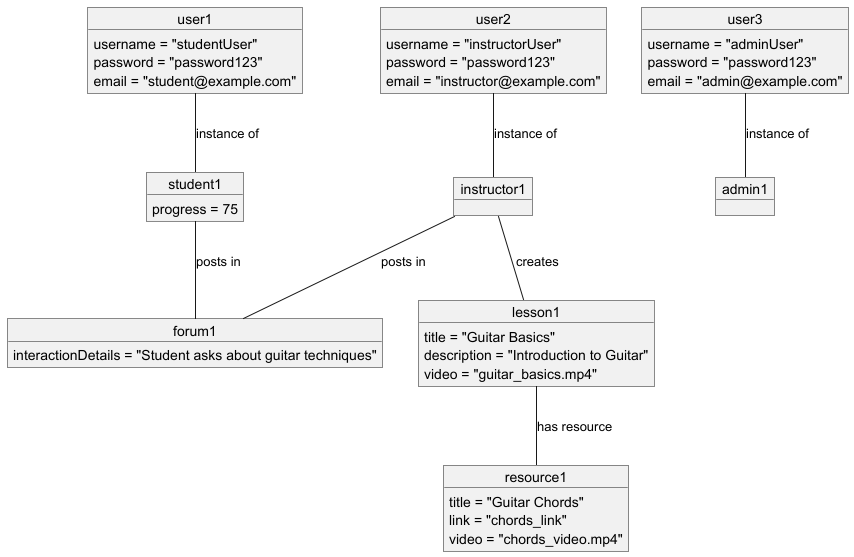

The diagram above was rendered by PlantUML. Its source (embedded in the PNG):
@startuml
' Exemplu de diagramă de obiecte bazată pe diagrama de clase

object user1 {
  username = "studentUser"
  password = "password123"
  email = "student@example.com"
}

object user2 {
  username = "instructorUser"
  password = "password123"
  email = "instructor@example.com"
}

object user3 {
  username = "adminUser"
  password = "password123"
  email = "admin@example.com"
}

object student1 {
  progress = 75
}

object instructor1 {
}

object admin1 {
}

object lesson1 {
  title = "Guitar Basics"
  description = "Introduction to Guitar"
  video = "guitar_basics.mp4"
}

object resource1 {
  title = "Guitar Chords"
  link = "chords_link"
  video = "chords_video.mp4"
}

object forum1 {
  interactionDetails = "Student asks about guitar techniques"
}

user1 -- student1 : "instance of"
user2 -- instructor1 : "instance of"
user3 -- admin1 : "instance of"

student1 -- forum1 : "posts in"
instructor1 -- forum1 : "posts in"

instructor1 -- lesson1 : "creates"
lesson1 -- resource1 : "has resource"
@enduml